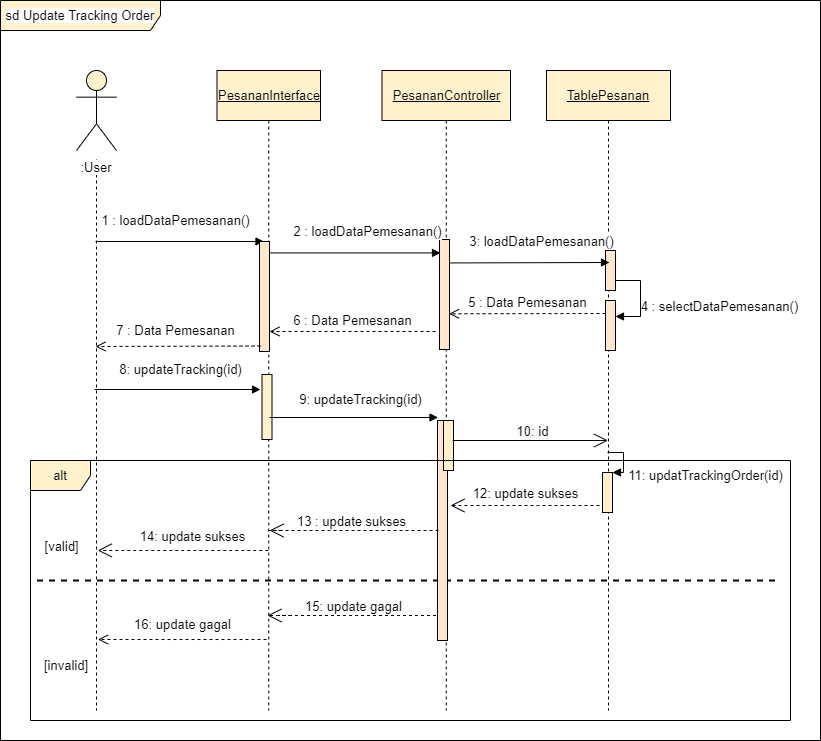

The diagram above was exported from draw.io. Its source (the exported page's mxGraphModel, read from the mxfile embedded in the PNG):
<mxGraphModel dx="1222" dy="547" grid="1" gridSize="10" guides="1" tooltips="1" connect="1" arrows="1" fold="1" page="1" pageScale="1" pageWidth="827" pageHeight="1169" math="0" shadow="0">
  <root>
    <mxCell id="0" />
    <mxCell id="1" parent="0" />
    <mxCell id="MmflXofOvIXTiqyK3fqE-1" value="&lt;span style=&quot;background-color: rgb(255, 255, 255); font-size: 13px;&quot;&gt;&lt;br style=&quot;font-size: 13px;&quot;&gt;&amp;nbsp;&lt;br style=&quot;font-size: 13px;&quot;&gt;&amp;nbsp;&lt;br style=&quot;font-size: 13px;&quot;&gt;:User&lt;/span&gt;" style="shape=umlLifeline;participant=umlActor;perimeter=lifelinePerimeter;whiteSpace=wrap;html=1;container=1;collapsible=0;recursiveResize=0;verticalAlign=top;spacingTop=36;outlineConnect=0;strokeColor=#000000;size=80;fillColor=#fff2cc;fontSize=13;" vertex="1" parent="1">
      <mxGeometry x="116" y="120" width="40" height="640" as="geometry" />
    </mxCell>
    <mxCell id="MmflXofOvIXTiqyK3fqE-2" value="&lt;u style=&quot;font-size: 13px;&quot;&gt;PesananInterface&lt;/u&gt;" style="shape=umlLifeline;perimeter=lifelinePerimeter;whiteSpace=wrap;html=1;container=1;collapsible=0;recursiveResize=0;outlineConnect=0;strokeColor=#000000;size=50;fillColor=#fff2cc;fontSize=13;" vertex="1" parent="1">
      <mxGeometry x="256.5" y="120" width="103.5" height="640" as="geometry" />
    </mxCell>
    <mxCell id="MmflXofOvIXTiqyK3fqE-3" value="" style="html=1;points=[];perimeter=orthogonalPerimeter;labelBackgroundColor=#FFFFFF;strokeColor=#000000;fillColor=#fff2cc;fontSize=13;" vertex="1" parent="MmflXofOvIXTiqyK3fqE-2">
      <mxGeometry x="45" y="304" width="10" height="65" as="geometry" />
    </mxCell>
    <mxCell id="MmflXofOvIXTiqyK3fqE-4" value="16: update gagal" style="html=1;verticalAlign=bottom;endArrow=open;dashed=1;endSize=8;rounded=0;fontSize=13;" edge="1" parent="MmflXofOvIXTiqyK3fqE-2">
      <mxGeometry x="-0.003" y="-4" relative="1" as="geometry">
        <mxPoint x="49.5" y="569.02" as="sourcePoint" />
        <mxPoint x="-119" y="569" as="targetPoint" />
        <Array as="points">
          <mxPoint x="-57" y="569.02" />
        </Array>
        <mxPoint as="offset" />
      </mxGeometry>
    </mxCell>
    <mxCell id="MmflXofOvIXTiqyK3fqE-5" value="" style="endArrow=open;endFill=1;endSize=12;html=1;rounded=0;dashed=1;fontSize=13;" edge="1" parent="MmflXofOvIXTiqyK3fqE-2">
      <mxGeometry width="160" relative="1" as="geometry">
        <mxPoint x="231" y="545" as="sourcePoint" />
        <mxPoint x="50.5" y="545" as="targetPoint" />
        <Array as="points">
          <mxPoint x="141.5" y="545" />
          <mxPoint x="61.5" y="545" />
          <mxPoint x="76" y="545" />
        </Array>
      </mxGeometry>
    </mxCell>
    <mxCell id="MmflXofOvIXTiqyK3fqE-6" value="15: update gagal" style="edgeLabel;html=1;align=center;verticalAlign=middle;resizable=0;points=[];fontSize=13;" vertex="1" connectable="0" parent="MmflXofOvIXTiqyK3fqE-5">
      <mxGeometry x="0.1717" y="-1" relative="1" as="geometry">
        <mxPoint x="28" y="-9" as="offset" />
      </mxGeometry>
    </mxCell>
    <mxCell id="MmflXofOvIXTiqyK3fqE-7" value="&lt;u style=&quot;font-size: 13px;&quot;&gt;PesananController&lt;/u&gt;" style="shape=umlLifeline;perimeter=lifelinePerimeter;whiteSpace=wrap;html=1;container=1;collapsible=0;recursiveResize=0;outlineConnect=0;strokeColor=#000000;size=50;fillColor=#fff2cc;fontSize=13;" vertex="1" parent="1">
      <mxGeometry x="421.5" y="120" width="128.5" height="640" as="geometry" />
    </mxCell>
    <mxCell id="MmflXofOvIXTiqyK3fqE-8" value="" style="endArrow=none;dashed=1;html=1;rounded=0;strokeWidth=2;fontSize=13;" edge="1" parent="MmflXofOvIXTiqyK3fqE-7">
      <mxGeometry width="50" height="50" relative="1" as="geometry">
        <mxPoint x="-345" y="510" as="sourcePoint" />
        <mxPoint x="395" y="510" as="targetPoint" />
      </mxGeometry>
    </mxCell>
    <mxCell id="MmflXofOvIXTiqyK3fqE-9" value="" style="html=1;points=[];perimeter=orthogonalPerimeter;labelBackgroundColor=#FFFFFF;strokeColor=#000000;fillColor=#ffe6cc;fontSize=13;" vertex="1" parent="MmflXofOvIXTiqyK3fqE-7">
      <mxGeometry x="55.5" y="350" width="10" height="220" as="geometry" />
    </mxCell>
    <mxCell id="MmflXofOvIXTiqyK3fqE-10" value="" style="html=1;points=[];perimeter=orthogonalPerimeter;labelBackgroundColor=#FFFFFF;strokeColor=#000000;fillColor=#fff2cc;fontSize=13;" vertex="1" parent="MmflXofOvIXTiqyK3fqE-7">
      <mxGeometry x="61.5" y="350" width="10" height="50" as="geometry" />
    </mxCell>
    <mxCell id="MmflXofOvIXTiqyK3fqE-12" value="&lt;u style=&quot;font-size: 13px;&quot;&gt;TablePesanan&lt;/u&gt;" style="shape=umlLifeline;perimeter=lifelinePerimeter;whiteSpace=wrap;html=1;container=1;collapsible=0;recursiveResize=0;outlineConnect=0;strokeColor=#000000;size=50;fillColor=#fff2cc;fontSize=13;" vertex="1" parent="1">
      <mxGeometry x="586" y="120" width="124" height="640" as="geometry" />
    </mxCell>
    <mxCell id="MmflXofOvIXTiqyK3fqE-13" value="" style="html=1;points=[];perimeter=orthogonalPerimeter;labelBackgroundColor=#FFFFFF;strokeColor=#000000;fillColor=#fff2cc;fontSize=13;" vertex="1" parent="MmflXofOvIXTiqyK3fqE-12">
      <mxGeometry x="56" y="402" width="10" height="40" as="geometry" />
    </mxCell>
    <mxCell id="MmflXofOvIXTiqyK3fqE-14" value="" style="edgeStyle=orthogonalEdgeStyle;html=1;align=left;spacingLeft=2;endArrow=block;rounded=0;entryX=1;entryY=0;fontSize=13;" edge="1" parent="MmflXofOvIXTiqyK3fqE-12">
      <mxGeometry x="0.1667" y="15" relative="1" as="geometry">
        <mxPoint x="61" y="382" as="sourcePoint" />
        <Array as="points">
          <mxPoint x="77" y="382" />
          <mxPoint x="77" y="402" />
        </Array>
        <mxPoint as="offset" />
        <mxPoint x="66" y="402" as="targetPoint" />
      </mxGeometry>
    </mxCell>
    <mxCell id="MmflXofOvIXTiqyK3fqE-15" value="" style="endArrow=open;endFill=1;endSize=12;html=1;rounded=0;dashed=1;fontSize=13;" edge="1" parent="1">
      <mxGeometry width="160" relative="1" as="geometry">
        <mxPoint x="639" y="555" as="sourcePoint" />
        <mxPoint x="490" y="555" as="targetPoint" />
        <Array as="points">
          <mxPoint x="578" y="555" />
          <mxPoint x="498" y="555" />
        </Array>
      </mxGeometry>
    </mxCell>
    <mxCell id="MmflXofOvIXTiqyK3fqE-16" value="12: update sukses" style="edgeLabel;html=1;align=center;verticalAlign=middle;resizable=0;points=[];fontSize=13;" vertex="1" connectable="0" parent="MmflXofOvIXTiqyK3fqE-15">
      <mxGeometry x="0.1717" y="-1" relative="1" as="geometry">
        <mxPoint x="12" y="-12" as="offset" />
      </mxGeometry>
    </mxCell>
    <mxCell id="MmflXofOvIXTiqyK3fqE-17" value="[invalid]" style="text;html=1;strokeColor=none;fillColor=none;align=center;verticalAlign=middle;whiteSpace=wrap;rounded=0;labelBackgroundColor=#FFFFFF;fontSize=13;" vertex="1" parent="1">
      <mxGeometry x="76" y="700" width="60" height="30" as="geometry" />
    </mxCell>
    <mxCell id="MmflXofOvIXTiqyK3fqE-18" value="" style="endArrow=open;endFill=1;endSize=12;html=1;rounded=0;dashed=1;fontSize=13;" edge="1" parent="1">
      <mxGeometry width="160" relative="1" as="geometry">
        <mxPoint x="478" y="580" as="sourcePoint" />
        <mxPoint x="309" y="580" as="targetPoint" />
        <Array as="points">
          <mxPoint x="388.5" y="580" />
          <mxPoint x="308.5" y="580" />
          <mxPoint x="323" y="580" />
        </Array>
      </mxGeometry>
    </mxCell>
    <mxCell id="MmflXofOvIXTiqyK3fqE-19" value="13 : update sukses" style="edgeLabel;html=1;align=center;verticalAlign=middle;resizable=0;points=[];fontSize=13;" vertex="1" connectable="0" parent="MmflXofOvIXTiqyK3fqE-18">
      <mxGeometry x="0.1717" y="-1" relative="1" as="geometry">
        <mxPoint x="28" y="-9" as="offset" />
      </mxGeometry>
    </mxCell>
    <mxCell id="MmflXofOvIXTiqyK3fqE-20" value="" style="endArrow=open;endFill=1;endSize=12;html=1;rounded=0;dashed=1;fontSize=13;entryX=1.104;entryY=0.634;entryDx=0;entryDy=0;entryPerimeter=0;" edge="1" parent="1" source="MmflXofOvIXTiqyK3fqE-2" target="MmflXofOvIXTiqyK3fqE-22">
      <mxGeometry width="160" relative="1" as="geometry">
        <mxPoint x="289" y="600" as="sourcePoint" />
        <mxPoint x="129" y="600" as="targetPoint" />
        <Array as="points">
          <mxPoint x="219.5" y="600" />
          <mxPoint x="139.5" y="600" />
        </Array>
      </mxGeometry>
    </mxCell>
    <mxCell id="MmflXofOvIXTiqyK3fqE-21" value="14: update sukses" style="edgeLabel;html=1;align=center;verticalAlign=middle;resizable=0;points=[];fontSize=13;" vertex="1" connectable="0" parent="MmflXofOvIXTiqyK3fqE-20">
      <mxGeometry x="0.1717" y="-1" relative="1" as="geometry">
        <mxPoint x="24" y="-14" as="offset" />
      </mxGeometry>
    </mxCell>
    <mxCell id="MmflXofOvIXTiqyK3fqE-22" value="[valid]" style="text;html=1;align=center;verticalAlign=middle;resizable=0;points=[];autosize=1;strokeColor=none;fillColor=none;fontSize=13;" vertex="1" parent="1">
      <mxGeometry x="71" y="581" width="60" height="30" as="geometry" />
    </mxCell>
    <mxCell id="MmflXofOvIXTiqyK3fqE-23" value="sd Update Tracking Order" style="shape=umlFrame;whiteSpace=wrap;html=1;labelBackgroundColor=#FFFFFF;strokeColor=#000000;fillColor=#fff2cc;width=160;height=30;fontSize=13;" vertex="1" parent="1">
      <mxGeometry x="40" y="50" width="820" height="740" as="geometry" />
    </mxCell>
    <mxCell id="MmflXofOvIXTiqyK3fqE-24" value="" style="html=1;points=[];perimeter=orthogonalPerimeter;labelBackgroundColor=#FFFFFF;strokeColor=#000000;fillColor=#ffe6cc;fontSize=13;" vertex="1" parent="1">
      <mxGeometry x="645" y="300" width="10" height="40" as="geometry" />
    </mxCell>
    <mxCell id="MmflXofOvIXTiqyK3fqE-25" value="&lt;font style=&quot;font-size: 13px;&quot;&gt;1 : loadDataPemesanan()&lt;/font&gt;" style="html=1;verticalAlign=bottom;endArrow=block;rounded=0;fontSize=13;" edge="1" parent="1">
      <mxGeometry x="-0.0504" y="10" width="80" relative="1" as="geometry">
        <mxPoint x="135" y="291" as="sourcePoint" />
        <mxPoint x="303.5" y="291" as="targetPoint" />
        <mxPoint as="offset" />
      </mxGeometry>
    </mxCell>
    <mxCell id="MmflXofOvIXTiqyK3fqE-26" value="" style="html=1;points=[];perimeter=orthogonalPerimeter;labelBackgroundColor=#FFFFFF;strokeColor=#000000;fillColor=#ffe6cc;fontSize=13;" vertex="1" parent="1">
      <mxGeometry x="299" y="291" width="10" height="110" as="geometry" />
    </mxCell>
    <mxCell id="MmflXofOvIXTiqyK3fqE-27" value="" style="html=1;points=[];perimeter=orthogonalPerimeter;labelBackgroundColor=#FFFFFF;strokeColor=#000000;fillColor=#ffe6cc;fontSize=13;" vertex="1" parent="1">
      <mxGeometry x="479" y="289" width="10" height="110" as="geometry" />
    </mxCell>
    <mxCell id="MmflXofOvIXTiqyK3fqE-28" value="4 : selectDataPemesanan()" style="text;html=1;align=center;verticalAlign=middle;resizable=0;points=[];autosize=1;strokeColor=none;fillColor=none;fontSize=13;" vertex="1" parent="1">
      <mxGeometry x="669" y="341" width="180" height="30" as="geometry" />
    </mxCell>
    <mxCell id="MmflXofOvIXTiqyK3fqE-29" value="" style="edgeStyle=orthogonalEdgeStyle;html=1;align=left;spacingLeft=2;endArrow=block;rounded=0;entryX=1;entryY=0;exitX=1.002;exitY=0.725;exitDx=0;exitDy=0;exitPerimeter=0;fontSize=13;" edge="1" parent="1" source="MmflXofOvIXTiqyK3fqE-24">
      <mxGeometry relative="1" as="geometry">
        <mxPoint x="650" y="346" as="sourcePoint" />
        <Array as="points">
          <mxPoint x="655" y="330" />
          <mxPoint x="680" y="330" />
          <mxPoint x="680" y="366" />
        </Array>
        <mxPoint x="655" y="366" as="targetPoint" />
      </mxGeometry>
    </mxCell>
    <mxCell id="MmflXofOvIXTiqyK3fqE-30" value="" style="html=1;points=[];perimeter=orthogonalPerimeter;labelBackgroundColor=#FFFFFF;strokeColor=#000000;fillColor=#ffe6cc;fontSize=13;" vertex="1" parent="1">
      <mxGeometry x="645" y="350" width="10" height="50" as="geometry" />
    </mxCell>
    <mxCell id="MmflXofOvIXTiqyK3fqE-31" value="2 : loadDataPemesanan()" style="html=1;verticalAlign=bottom;endArrow=block;rounded=0;entryX=0.102;entryY=0.013;entryDx=0;entryDy=0;entryPerimeter=0;fontSize=13;" edge="1" parent="1" source="MmflXofOvIXTiqyK3fqE-26">
      <mxGeometry x="0.147" y="10" width="80" relative="1" as="geometry">
        <mxPoint x="315" y="302" as="sourcePoint" />
        <mxPoint x="480.02" y="302.42999999999995" as="targetPoint" />
        <mxPoint as="offset" />
      </mxGeometry>
    </mxCell>
    <mxCell id="MmflXofOvIXTiqyK3fqE-32" value="5 : Data Pemesanan" style="html=1;verticalAlign=bottom;endArrow=open;dashed=1;endSize=8;rounded=0;entryX=0.952;entryY=0.448;entryDx=0;entryDy=0;entryPerimeter=0;fontSize=13;" edge="1" parent="1">
      <mxGeometry relative="1" as="geometry">
        <mxPoint x="645" y="363" as="sourcePoint" />
        <mxPoint x="488.52" y="363.28" as="targetPoint" />
      </mxGeometry>
    </mxCell>
    <mxCell id="MmflXofOvIXTiqyK3fqE-33" value="6 : Data Pemesanan" style="html=1;verticalAlign=bottom;endArrow=open;dashed=1;endSize=8;rounded=0;fontSize=13;" edge="1" parent="1">
      <mxGeometry relative="1" as="geometry">
        <mxPoint x="475" y="381" as="sourcePoint" />
        <mxPoint x="309" y="381" as="targetPoint" />
      </mxGeometry>
    </mxCell>
    <mxCell id="MmflXofOvIXTiqyK3fqE-34" value="7 : Data Pemesanan" style="html=1;verticalAlign=bottom;endArrow=open;dashed=1;endSize=8;rounded=0;fontSize=13;" edge="1" parent="1">
      <mxGeometry x="0.0301" y="-5" relative="1" as="geometry">
        <mxPoint x="300" y="395.52" as="sourcePoint" />
        <mxPoint x="135" y="396" as="targetPoint" />
        <mxPoint as="offset" />
      </mxGeometry>
    </mxCell>
    <mxCell id="MmflXofOvIXTiqyK3fqE-35" value="3: loadDataPemesanan()" style="html=1;verticalAlign=bottom;endArrow=block;rounded=0;fontSize=13;" edge="1" parent="1">
      <mxGeometry x="0.147" y="10" width="80" relative="1" as="geometry">
        <mxPoint x="490" y="312.42999999999995" as="sourcePoint" />
        <mxPoint x="649" y="312" as="targetPoint" />
        <mxPoint as="offset" />
      </mxGeometry>
    </mxCell>
    <mxCell id="MmflXofOvIXTiqyK3fqE-36" value="8: updateTracking(id)" style="html=1;verticalAlign=bottom;endArrow=block;rounded=0;fontSize=13;" edge="1" parent="1">
      <mxGeometry x="0.0361" y="9" width="80" relative="1" as="geometry">
        <mxPoint x="134" y="439" as="sourcePoint" />
        <mxPoint x="300" y="439" as="targetPoint" />
        <mxPoint as="offset" />
      </mxGeometry>
    </mxCell>
    <mxCell id="MmflXofOvIXTiqyK3fqE-37" value="9: updateTracking(id)" style="html=1;verticalAlign=bottom;endArrow=block;rounded=0;fontSize=13;" edge="1" parent="1">
      <mxGeometry x="0.0801" y="7" width="80" relative="1" as="geometry">
        <mxPoint x="309" y="467" as="sourcePoint" />
        <mxPoint x="477.5" y="467" as="targetPoint" />
        <mxPoint as="offset" />
      </mxGeometry>
    </mxCell>
    <mxCell id="MmflXofOvIXTiqyK3fqE-38" value="11: updatTrackingOrder(id)" style="text;html=1;align=center;verticalAlign=middle;resizable=0;points=[];autosize=1;strokeColor=none;fillColor=none;fontSize=13;" vertex="1" parent="1">
      <mxGeometry x="655" y="510" width="180" height="30" as="geometry" />
    </mxCell>
    <mxCell id="MmflXofOvIXTiqyK3fqE-39" value="" style="endArrow=open;endFill=1;endSize=12;html=1;rounded=0;fontSize=13;exitX=0.926;exitY=0.4;exitDx=0;exitDy=0;exitPerimeter=0;" edge="1" parent="1" source="MmflXofOvIXTiqyK3fqE-10" target="MmflXofOvIXTiqyK3fqE-12">
      <mxGeometry width="160" relative="1" as="geometry">
        <mxPoint x="500" y="490" as="sourcePoint" />
        <mxPoint x="640.98" y="493" as="targetPoint" />
      </mxGeometry>
    </mxCell>
    <mxCell id="MmflXofOvIXTiqyK3fqE-40" value="&lt;span style=&quot;font-size: 13px; background-color: rgb(248, 249, 250);&quot;&gt;10: id&lt;/span&gt;" style="edgeLabel;html=1;align=center;verticalAlign=middle;resizable=0;points=[];fontSize=13;" vertex="1" connectable="0" parent="MmflXofOvIXTiqyK3fqE-39">
      <mxGeometry x="0.1717" y="-1" relative="1" as="geometry">
        <mxPoint x="-12" y="-11" as="offset" />
      </mxGeometry>
    </mxCell>
    <mxCell id="MmflXofOvIXTiqyK3fqE-11" value="alt" style="shape=umlFrame;whiteSpace=wrap;html=1;strokeColor=#000000;fillColor=#fff2cc;fontSize=13;" vertex="1" parent="1">
      <mxGeometry x="70" y="510" width="760" height="260" as="geometry" />
    </mxCell>
  </root>
</mxGraphModel>